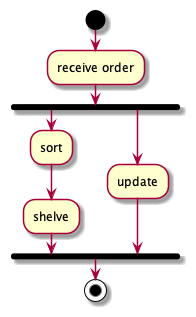

The diagram above was rendered by PlantUML. Its source (embedded in the PNG):
@startuml Stock
start
:receive order;
fork
  :sort;
  :shelve;
  fork again
  :update;
endfork
stop
@enduml